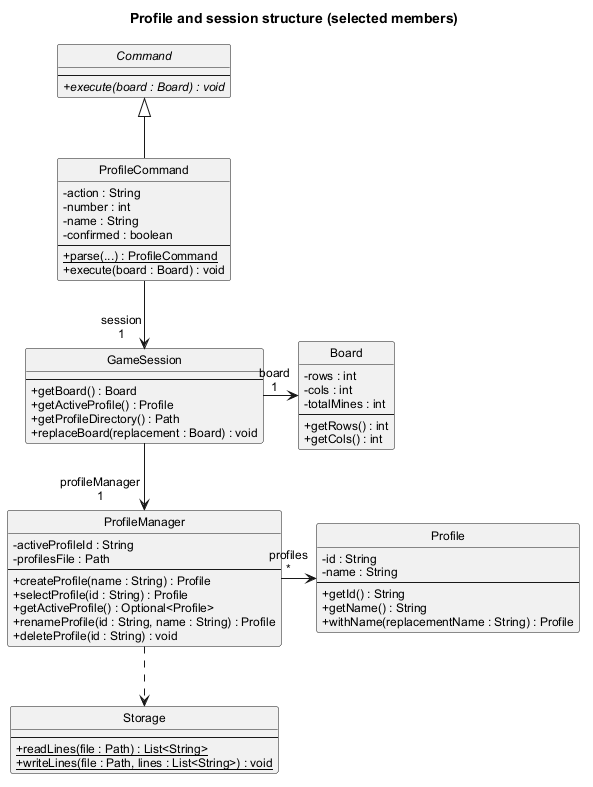

The diagram above was rendered by PlantUML. Its source (embedded in the PNG):
@startuml zack-profile-classes
skinparam shadowing false
skinparam classAttributeIconSize 0
skinparam defaultFontName Arial
skinparam defaultFontSize 12
skinparam sequenceParticipant underline false
hide circle
title Profile and session structure (selected members)

abstract class Command {
    --
    + {abstract} execute(board : Board) : void
}
class ProfileCommand {
    - action : String
    - number : int
    - name : String
    - confirmed : boolean
    --
    + {static} parse(...) : ProfileCommand
    + execute(board : Board) : void
}

class GameSession {
    --
    + getBoard() : Board
    + getActiveProfile() : Profile
    + getProfileDirectory() : Path
    + replaceBoard(replacement : Board) : void
}
class Board {
    - rows : int
    - cols : int
    - totalMines : int
    --
    + getRows() : int
    + getCols() : int
}
class ProfileManager {
    - activeProfileId : String
    - profilesFile : Path
    --
    + createProfile(name : String) : Profile
    + selectProfile(id : String) : Profile
    + getActiveProfile() : Optional<Profile>
    + renameProfile(id : String, name : String) : Profile
    + deleteProfile(id : String) : void
}
class Profile {
    - id : String
    - name : String
    --
    + getId() : String
    + getName() : String
    + withName(replacementName : String) : Profile
}
class Storage {
    --
    + {static} readLines(file : Path) : List<String>
    + {static} writeLines(file : Path, lines : List<String>) : void
}

GameSession -right-> "board\n1" Board
ProfileCommand -up-|> Command
ProfileCommand --> "session\n1" GameSession
GameSession -down-> "profileManager\n1" ProfileManager
ProfileManager -right-> "profiles\n*" Profile
ProfileManager ..> Storage
@enduml